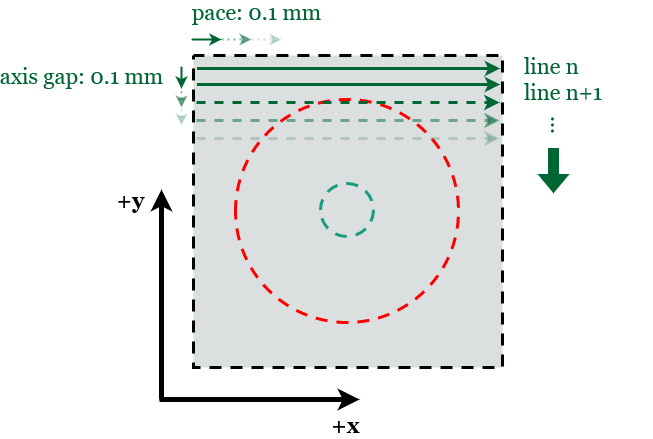

The diagram above was exported from draw.io. Its source (the exported page's mxGraphModel, read from the mxfile embedded in the PNG):
<mxGraphModel dx="1001" dy="495" grid="1" gridSize="10" guides="1" tooltips="1" connect="1" arrows="1" fold="1" page="1" pageScale="1" pageWidth="850" pageHeight="1100" math="0" shadow="0">
  <root>
    <mxCell id="0" />
    <mxCell id="1" parent="0" />
    <mxCell id="H3SLANZbMlsemjnm50_5-12" value="" style="shape=image;verticalLabelPosition=bottom;labelBackgroundColor=default;verticalAlign=top;aspect=fixed;imageAspect=0;image=data:image/png,(base64 omitted: 11684 chars);" parent="1" vertex="1">
      <mxGeometry x="277" y="210" width="321" height="328" as="geometry" />
    </mxCell>
    <mxCell id="H3SLANZbMlsemjnm50_5-2" value="" style="endArrow=classic;html=1;rounded=0;strokeColor=#006633;strokeWidth=3;entryX=0.943;entryY=0;entryDx=0;entryDy=0;entryPerimeter=0;" parent="1" edge="1">
      <mxGeometry width="50" height="50" relative="1" as="geometry">
        <mxPoint x="285.46" y="229" as="sourcePoint" />
        <mxPoint x="588.5360000000001" y="229" as="targetPoint" />
      </mxGeometry>
    </mxCell>
    <mxCell id="H3SLANZbMlsemjnm50_5-3" value="" style="endArrow=classic;html=1;rounded=0;strokeColor=#006633;strokeWidth=3;entryX=0.943;entryY=0;entryDx=0;entryDy=0;entryPerimeter=0;" parent="1" edge="1">
      <mxGeometry width="50" height="50" relative="1" as="geometry">
        <mxPoint x="285.4599999999991" y="245" as="sourcePoint" />
        <mxPoint x="588.5359999999991" y="245" as="targetPoint" />
      </mxGeometry>
    </mxCell>
    <mxCell id="H3SLANZbMlsemjnm50_5-5" value="" style="endArrow=classic;html=1;rounded=0;strokeColor=#000000;strokeWidth=5;" parent="1" edge="1">
      <mxGeometry width="50" height="50" relative="1" as="geometry">
        <mxPoint x="250" y="560" as="sourcePoint" />
        <mxPoint x="250" y="350" as="targetPoint" />
      </mxGeometry>
    </mxCell>
    <mxCell id="H3SLANZbMlsemjnm50_5-7" value="&lt;font style=&quot;font-size: 22px;&quot; face=&quot;Georgia&quot;&gt;&lt;b&gt;+y&lt;/b&gt;&lt;/font&gt;" style="edgeLabel;html=1;align=center;verticalAlign=middle;resizable=0;points=[];" parent="H3SLANZbMlsemjnm50_5-5" vertex="1" connectable="0">
      <mxGeometry x="0.8587" y="-5" relative="1" as="geometry">
        <mxPoint x="-36" y="-4" as="offset" />
      </mxGeometry>
    </mxCell>
    <mxCell id="H3SLANZbMlsemjnm50_5-6" value="" style="endArrow=classic;html=1;rounded=0;strokeColor=#000000;strokeWidth=5;" parent="1" edge="1">
      <mxGeometry width="50" height="50" relative="1" as="geometry">
        <mxPoint x="248" y="560" as="sourcePoint" />
        <mxPoint x="448" y="560" as="targetPoint" />
      </mxGeometry>
    </mxCell>
    <mxCell id="H3SLANZbMlsemjnm50_5-8" value="&lt;b&gt;+x&lt;/b&gt;" style="edgeLabel;html=1;align=center;verticalAlign=middle;resizable=0;points=[];fontSize=22;fontFamily=Georgia;" parent="H3SLANZbMlsemjnm50_5-6" vertex="1" connectable="0">
      <mxGeometry x="0.7624" y="5" relative="1" as="geometry">
        <mxPoint x="10" y="31" as="offset" />
      </mxGeometry>
    </mxCell>
    <mxCell id="H3SLANZbMlsemjnm50_5-10" value="&lt;div align=&quot;left&quot;&gt;&lt;font color=&quot;#006633&quot;&gt;line n&lt;/font&gt;&lt;/div&gt;&lt;div align=&quot;left&quot;&gt;&lt;font color=&quot;#006633&quot;&gt;line n+1&lt;br&gt;&lt;/font&gt;&lt;/div&gt;" style="text;html=1;strokeColor=none;fillColor=none;align=left;verticalAlign=middle;whiteSpace=wrap;rounded=0;fontFamily=Georgia;fontSize=22;" parent="1" vertex="1">
      <mxGeometry x="611" y="220" width="130" height="40" as="geometry" />
    </mxCell>
    <mxCell id="H3SLANZbMlsemjnm50_5-11" value="..." style="text;html=1;strokeColor=none;fillColor=none;align=center;verticalAlign=middle;whiteSpace=wrap;rounded=0;fontFamily=Georgia;fontSize=22;fontColor=#006633;rotation=90;" parent="1" vertex="1">
      <mxGeometry x="619" y="271" width="60" height="30" as="geometry" />
    </mxCell>
    <mxCell id="H3SLANZbMlsemjnm50_5-13" value="" style="endArrow=none;startArrow=classic;html=1;rounded=0;strokeColor=#006633;strokeWidth=2;fontFamily=Georgia;fontSize=22;fontColor=#006633;startFill=1;endFill=0;" parent="1" edge="1">
      <mxGeometry width="50" height="50" relative="1" as="geometry">
        <mxPoint x="270" y="249" as="sourcePoint" />
        <mxPoint x="270" y="227" as="targetPoint" />
      </mxGeometry>
    </mxCell>
    <mxCell id="H3SLANZbMlsemjnm50_5-14" value="axis gap: 0.1 mm" style="edgeLabel;html=1;align=center;verticalAlign=middle;resizable=0;points=[];fontSize=22;fontFamily=Georgia;fontColor=#006633;" parent="H3SLANZbMlsemjnm50_5-13" vertex="1" connectable="0">
      <mxGeometry x="0.4222" y="-1" relative="1" as="geometry">
        <mxPoint x="-101" y="3" as="offset" />
      </mxGeometry>
    </mxCell>
    <mxCell id="H3SLANZbMlsemjnm50_5-15" value="" style="shape=flexArrow;endArrow=classic;html=1;rounded=0;strokeColor=#006633;strokeWidth=0;fontFamily=Georgia;fontSize=22;fontColor=#006633;fillColor=#006633;" parent="1" edge="1">
      <mxGeometry width="50" height="50" relative="1" as="geometry">
        <mxPoint x="642" y="309" as="sourcePoint" />
        <mxPoint x="642" y="353" as="targetPoint" />
      </mxGeometry>
    </mxCell>
    <mxCell id="H3SLANZbMlsemjnm50_5-16" value="" style="endArrow=classic;html=1;rounded=0;strokeColor=#006633;strokeWidth=3;entryX=0.943;entryY=0;entryDx=0;entryDy=0;entryPerimeter=0;dashed=1;" parent="1" edge="1">
      <mxGeometry width="50" height="50" relative="1" as="geometry">
        <mxPoint x="284.9599999999991" y="263.0000000000001" as="sourcePoint" />
        <mxPoint x="588.0359999999989" y="263.0000000000001" as="targetPoint" />
      </mxGeometry>
    </mxCell>
    <mxCell id="H3SLANZbMlsemjnm50_5-17" value="" style="endArrow=classic;html=1;rounded=0;strokeColor=#006633;strokeWidth=3;entryX=0.943;entryY=0;entryDx=0;entryDy=0;entryPerimeter=0;dashed=1;opacity=50;" parent="1" edge="1">
      <mxGeometry width="50" height="50" relative="1" as="geometry">
        <mxPoint x="284.9599999999991" y="281.0000000000002" as="sourcePoint" />
        <mxPoint x="588.0359999999991" y="281.0000000000002" as="targetPoint" />
      </mxGeometry>
    </mxCell>
    <mxCell id="H3SLANZbMlsemjnm50_5-18" value="" style="endArrow=classic;html=1;rounded=0;strokeColor=#006633;strokeWidth=3;entryX=0.943;entryY=0;entryDx=0;entryDy=0;entryPerimeter=0;dashed=1;opacity=20;" parent="1" edge="1">
      <mxGeometry width="50" height="50" relative="1" as="geometry">
        <mxPoint x="284.9599999999991" y="299.0000000000002" as="sourcePoint" />
        <mxPoint x="588.0359999999991" y="299.0000000000002" as="targetPoint" />
      </mxGeometry>
    </mxCell>
    <mxCell id="tD7eBraEotbTEwG5FXqz-2" value="" style="endArrow=classic;startArrow=none;html=1;rounded=0;strokeColor=#006633;strokeWidth=2;fontFamily=Georgia;fontSize=22;fontColor=#006633;startFill=0;" edge="1" parent="1">
      <mxGeometry width="50" height="50" relative="1" as="geometry">
        <mxPoint x="280" y="200" as="sourcePoint" />
        <mxPoint x="310" y="200" as="targetPoint" />
      </mxGeometry>
    </mxCell>
    <mxCell id="tD7eBraEotbTEwG5FXqz-3" value="pace: 0.1 mm" style="edgeLabel;html=1;align=center;verticalAlign=middle;resizable=0;points=[];fontSize=22;fontFamily=Georgia;fontColor=#006633;" vertex="1" connectable="0" parent="tD7eBraEotbTEwG5FXqz-2">
      <mxGeometry x="0.4222" y="-1" relative="1" as="geometry">
        <mxPoint x="43" y="-28" as="offset" />
      </mxGeometry>
    </mxCell>
    <mxCell id="tD7eBraEotbTEwG5FXqz-4" value="" style="endArrow=classic;startArrow=none;html=1;rounded=0;strokeColor=#006633;strokeWidth=2;fontFamily=Georgia;fontSize=22;fontColor=#006633;opacity=50;dashed=1;dashPattern=1 2;startFill=0;" edge="1" parent="1">
      <mxGeometry width="50" height="50" relative="1" as="geometry">
        <mxPoint x="310" y="200" as="sourcePoint" />
        <mxPoint x="340" y="200" as="targetPoint" />
      </mxGeometry>
    </mxCell>
    <mxCell id="tD7eBraEotbTEwG5FXqz-6" value="" style="endArrow=classic;startArrow=none;html=1;rounded=0;strokeColor=#006633;strokeWidth=2;fontFamily=Georgia;fontSize=22;fontColor=#006633;opacity=20;dashed=1;dashPattern=1 2;startFill=0;" edge="1" parent="1">
      <mxGeometry width="50" height="50" relative="1" as="geometry">
        <mxPoint x="340" y="200" as="sourcePoint" />
        <mxPoint x="370" y="200" as="targetPoint" />
      </mxGeometry>
    </mxCell>
    <mxCell id="tD7eBraEotbTEwG5FXqz-10" value="" style="endArrow=none;startArrow=classic;html=1;rounded=0;strokeColor=#006633;strokeWidth=2;fontFamily=Georgia;fontSize=22;fontColor=#006633;startFill=1;endFill=0;opacity=50;dashed=1;dashPattern=1 2;" edge="1" parent="1">
      <mxGeometry width="50" height="50" relative="1" as="geometry">
        <mxPoint x="270" y="268" as="sourcePoint" />
        <mxPoint x="270" y="246" as="targetPoint" />
      </mxGeometry>
    </mxCell>
    <mxCell id="tD7eBraEotbTEwG5FXqz-12" value="" style="endArrow=none;startArrow=classic;html=1;rounded=0;strokeColor=#006633;strokeWidth=2;fontFamily=Georgia;fontSize=22;fontColor=#006633;startFill=1;endFill=0;opacity=20;dashed=1;dashPattern=1 2;" edge="1" parent="1">
      <mxGeometry width="50" height="50" relative="1" as="geometry">
        <mxPoint x="270" y="286" as="sourcePoint" />
        <mxPoint x="270" y="264" as="targetPoint" />
      </mxGeometry>
    </mxCell>
  </root>
</mxGraphModel>